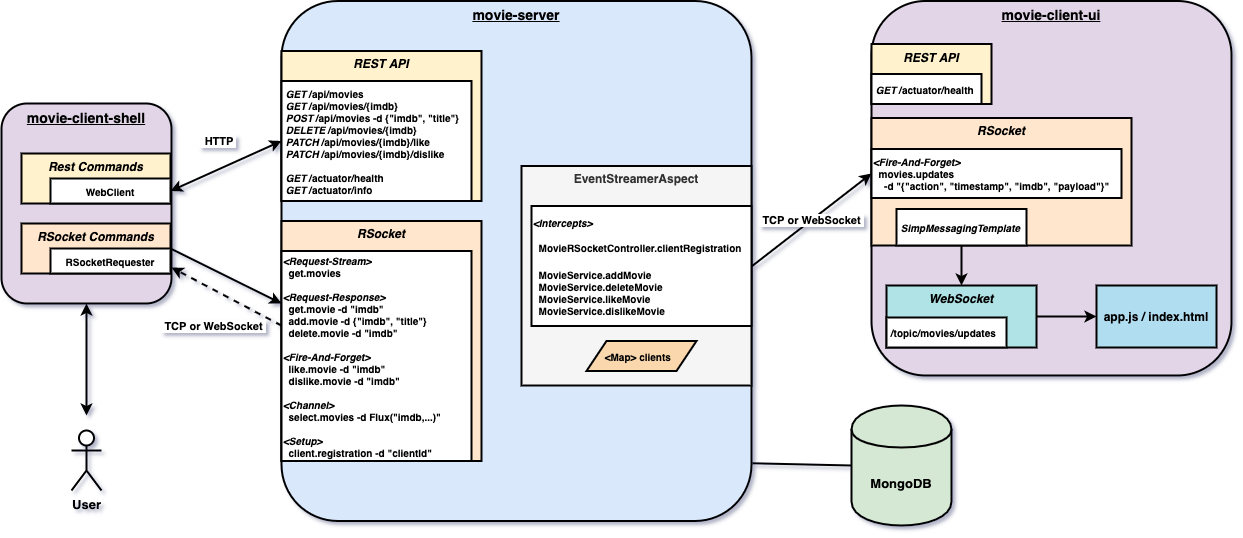

The diagram above was exported from draw.io. Its source (the exported page's mxGraphModel, read from the mxfile embedded in the PNG):
<mxGraphModel dx="1123" dy="753" grid="1" gridSize="10" guides="1" tooltips="1" connect="1" arrows="1" fold="1" page="1" pageScale="1" pageWidth="850" pageHeight="1100" math="0" shadow="1">
  <root>
    <mxCell id="0" />
    <mxCell id="1" parent="0" />
    <mxCell id="YydQUhg_v_5kmP6T5Lx2-1" value="&lt;b&gt;&lt;font&gt;&lt;font style=&quot;font-size: 14px&quot;&gt;&lt;u&gt;movie-client-shell&lt;/u&gt;&lt;/font&gt;&lt;br&gt;&lt;/font&gt;&lt;/b&gt;" style="rounded=1;whiteSpace=wrap;html=1;strokeWidth=2;verticalAlign=top;fillColor=#e1d5e7;glass=0;" parent="1" vertex="1">
      <mxGeometry x="100" y="128" width="170" height="200" as="geometry" />
    </mxCell>
    <mxCell id="YydQUhg_v_5kmP6T5Lx2-2" value="&lt;b&gt;&lt;font style=&quot;font-size: 14px&quot;&gt;&lt;u&gt;movie-server&lt;/u&gt;&lt;/font&gt;&lt;/b&gt;" style="rounded=1;whiteSpace=wrap;html=1;strokeWidth=2;verticalAlign=top;fillColor=#dae8fc;sketch=0;arcSize=12;" parent="1" vertex="1">
      <mxGeometry x="380" y="25.5" width="470" height="520" as="geometry" />
    </mxCell>
    <mxCell id="YydQUhg_v_5kmP6T5Lx2-3" value="&lt;b&gt;&lt;font style=&quot;font-size: 13px&quot;&gt;MongoDB&lt;/font&gt;&lt;/b&gt;" style="shape=cylinder;whiteSpace=wrap;html=1;boundedLbl=1;backgroundOutline=1;strokeWidth=2;fillColor=#d5e8d4;" parent="1" vertex="1">
      <mxGeometry x="950" y="430" width="100" height="120" as="geometry" />
    </mxCell>
    <mxCell id="YydQUhg_v_5kmP6T5Lx2-4" value="&lt;b&gt;&lt;font style=&quot;font-size: 13px&quot;&gt;User&lt;/font&gt;&lt;/b&gt;" style="shape=umlActor;verticalLabelPosition=bottom;verticalAlign=top;html=1;outlineConnect=0;strokeWidth=2;" parent="1" vertex="1">
      <mxGeometry x="170" y="455" width="30" height="60" as="geometry" />
    </mxCell>
    <mxCell id="YydQUhg_v_5kmP6T5Lx2-6" value="" style="endArrow=classic;startArrow=classic;html=1;strokeWidth=2;entryX=0.5;entryY=1;entryDx=0;entryDy=0;" parent="1" target="YydQUhg_v_5kmP6T5Lx2-1" edge="1">
      <mxGeometry width="50" height="50" relative="1" as="geometry">
        <mxPoint x="185" y="440" as="sourcePoint" />
        <mxPoint x="110" y="168" as="targetPoint" />
      </mxGeometry>
    </mxCell>
    <mxCell id="YydQUhg_v_5kmP6T5Lx2-7" value="&lt;b&gt;&lt;i&gt;REST API&lt;/i&gt;&lt;/b&gt;" style="rounded=0;whiteSpace=wrap;html=1;strokeWidth=2;fillColor=#fff2cc;verticalAlign=top;" parent="1" vertex="1">
      <mxGeometry x="380" y="75.5" width="200" height="150" as="geometry" />
    </mxCell>
    <mxCell id="YydQUhg_v_5kmP6T5Lx2-10" value="&lt;b&gt;&lt;i&gt;RSocket&lt;/i&gt;&lt;/b&gt;" style="rounded=0;whiteSpace=wrap;html=1;strokeWidth=2;fillColor=#ffe6cc;verticalAlign=top;" parent="1" vertex="1">
      <mxGeometry x="380" y="245.5" width="200" height="240" as="geometry" />
    </mxCell>
    <mxCell id="YydQUhg_v_5kmP6T5Lx2-11" value="&lt;b&gt;&lt;i&gt;Rest Commands&lt;/i&gt;&lt;/b&gt;" style="rounded=0;whiteSpace=wrap;html=1;strokeWidth=2;fillColor=#fff2cc;horizontal=1;verticalAlign=top;" parent="1" vertex="1">
      <mxGeometry x="120" y="178" width="149" height="50" as="geometry" />
    </mxCell>
    <mxCell id="YydQUhg_v_5kmP6T5Lx2-12" value="&lt;b&gt;&lt;i&gt;RSocket Commands&lt;/i&gt;&lt;/b&gt;" style="rounded=0;whiteSpace=wrap;html=1;strokeWidth=2;fillColor=#ffe6cc;verticalAlign=top;" parent="1" vertex="1">
      <mxGeometry x="120" y="248" width="149" height="50" as="geometry" />
    </mxCell>
    <mxCell id="byhu56-20yun78oPUgXA-1" value="&lt;b&gt;&lt;font&gt;&lt;font style=&quot;font-size: 14px&quot;&gt;&lt;u&gt;movie-client-ui&lt;/u&gt;&lt;/font&gt;&lt;br&gt;&lt;/font&gt;&lt;/b&gt;" style="rounded=1;whiteSpace=wrap;html=1;strokeWidth=2;verticalAlign=top;fillColor=#e1d5e7;" parent="1" vertex="1">
      <mxGeometry x="970" y="25.5" width="360" height="374.5" as="geometry" />
    </mxCell>
    <mxCell id="byhu56-20yun78oPUgXA-3" value="&lt;b&gt;&lt;i&gt;WebSocket&lt;/i&gt;&lt;/b&gt;" style="rounded=0;whiteSpace=wrap;html=1;strokeWidth=2;fillColor=#b0e3e6;verticalAlign=top;" parent="1" vertex="1">
      <mxGeometry x="985" y="310" width="150" height="62" as="geometry" />
    </mxCell>
    <mxCell id="byhu56-20yun78oPUgXA-4" value="&lt;b&gt;EventStreamerAspect&lt;/b&gt;&lt;br&gt;&lt;br&gt;" style="rounded=0;whiteSpace=wrap;html=1;strokeWidth=2;fillColor=#f5f5f5;fontColor=#333333;verticalAlign=top;" parent="1" vertex="1">
      <mxGeometry x="620" y="190.5" width="230" height="219.5" as="geometry" />
    </mxCell>
    <mxCell id="wIW5x_j_G6K_LbZhOXMN-1" value="&lt;b&gt;&lt;font style=&quot;font-size: 10px&quot;&gt;WebClient&lt;/font&gt;&lt;/b&gt;" style="rounded=0;whiteSpace=wrap;html=1;strokeWidth=2;" vertex="1" parent="1">
      <mxGeometry x="149" y="203" width="120" height="25" as="geometry" />
    </mxCell>
    <mxCell id="wIW5x_j_G6K_LbZhOXMN-2" value="&lt;b&gt;&lt;font style=&quot;font-size: 10px&quot;&gt;RSocketRequester&lt;/font&gt;&lt;/b&gt;" style="rounded=0;whiteSpace=wrap;html=1;strokeWidth=2;" vertex="1" parent="1">
      <mxGeometry x="149" y="273" width="120" height="25" as="geometry" />
    </mxCell>
    <mxCell id="wIW5x_j_G6K_LbZhOXMN-3" value="&lt;div style=&quot;font-size: 10px&quot;&gt;&lt;font style=&quot;font-size: 10px&quot;&gt;&lt;b&gt;&lt;i&gt;&amp;nbsp;GET&lt;/i&gt; /api/movies&lt;/b&gt;&lt;/font&gt;&lt;/div&gt;&lt;div style=&quot;font-size: 10px&quot;&gt;&lt;font style=&quot;font-size: 10px&quot;&gt;&lt;b&gt;&lt;i&gt;&amp;nbsp;GET&lt;/i&gt; /api/movies/{imdb}&lt;/b&gt;&lt;/font&gt;&lt;/div&gt;&lt;div style=&quot;font-size: 10px&quot;&gt;&lt;font style=&quot;font-size: 10px&quot;&gt;&lt;b&gt;&lt;i&gt;&amp;nbsp;POST&lt;/i&gt; /api/movies -d {&quot;imdb&quot;, &quot;title&quot;}&lt;/b&gt;&lt;/font&gt;&lt;/div&gt;&lt;div style=&quot;font-size: 10px&quot;&gt;&lt;font style=&quot;font-size: 10px&quot;&gt;&lt;b&gt;&lt;i&gt;&amp;nbsp;DELETE&lt;/i&gt; /api/movies/{imdb}&lt;/b&gt;&lt;/font&gt;&lt;/div&gt;&lt;div style=&quot;font-size: 10px&quot;&gt;&lt;font style=&quot;font-size: 10px&quot;&gt;&lt;b&gt;&lt;i&gt;&amp;nbsp;PATCH&lt;/i&gt; /api/movies/{imdb}/like&lt;/b&gt;&lt;/font&gt;&lt;/div&gt;&lt;div style=&quot;font-size: 10px&quot;&gt;&lt;font style=&quot;font-size: 10px&quot;&gt;&lt;b&gt;&lt;i&gt;&amp;nbsp;PATCH&lt;/i&gt; /api/movies/{imdb}/dislike&lt;/b&gt;&lt;/font&gt;&lt;/div&gt;&lt;div style=&quot;font-size: 10px&quot;&gt;&lt;font style=&quot;font-size: 10px&quot;&gt;&lt;b&gt;&lt;br&gt;&lt;/b&gt;&lt;/font&gt;&lt;/div&gt;&lt;div style=&quot;font-size: 10px&quot;&gt;&lt;font style=&quot;font-size: 10px&quot;&gt;&lt;b&gt;&lt;i&gt;&amp;nbsp;GET&lt;/i&gt; /actuator/health&lt;/b&gt;&lt;/font&gt;&lt;/div&gt;&lt;div style=&quot;font-size: 10px&quot;&gt;&lt;font style=&quot;font-size: 10px&quot;&gt;&lt;b&gt;&lt;i&gt;&amp;nbsp;GET&lt;/i&gt; /actuator/info&lt;/b&gt;&lt;/font&gt;&lt;/div&gt;" style="rounded=0;whiteSpace=wrap;html=1;strokeWidth=2;align=left;" vertex="1" parent="1">
      <mxGeometry x="380" y="105.5" width="190" height="120" as="geometry" />
    </mxCell>
    <mxCell id="wIW5x_j_G6K_LbZhOXMN-4" value="&lt;div style=&quot;font-size: 10px&quot;&gt;&lt;div&gt;&lt;i&gt;&lt;b&gt;&amp;lt;Request-Stream&amp;gt;&lt;/b&gt;&lt;/i&gt;&lt;/div&gt;&lt;div&gt;&lt;b&gt;&amp;nbsp; get.movies&lt;br&gt;&lt;br&gt;&lt;/b&gt;&lt;/div&gt;&lt;div&gt;&lt;i&gt;&lt;b&gt;&amp;lt;Request-Response&amp;gt;&lt;/b&gt;&lt;/i&gt;&lt;/div&gt;&lt;div&gt;&lt;b&gt;&amp;nbsp; get.movie -d &quot;imdb&quot;&lt;/b&gt;&lt;/div&gt;&lt;div&gt;&lt;b&gt;&amp;nbsp; add.movie -d {&quot;imdb&quot;, &quot;title&quot;}&lt;/b&gt;&lt;/div&gt;&lt;div&gt;&lt;b&gt;&amp;nbsp; delete.movie -d &quot;imdb&quot;&lt;/b&gt;&lt;/div&gt;&lt;div&gt;&lt;b&gt;&lt;br&gt;&lt;/b&gt;&lt;/div&gt;&lt;div&gt;&lt;i&gt;&lt;b&gt;&amp;lt;Fire-And-Forget&amp;gt;&lt;/b&gt;&lt;/i&gt;&lt;/div&gt;&lt;div&gt;&lt;b&gt;&amp;nbsp; like.movie -d &quot;imdb&quot;&lt;/b&gt;&lt;/div&gt;&lt;div&gt;&lt;b&gt;&amp;nbsp; dislike.movie -d &quot;imdb&quot;&lt;/b&gt;&lt;/div&gt;&lt;div&gt;&lt;b&gt;&lt;br&gt;&lt;/b&gt;&lt;/div&gt;&lt;div&gt;&lt;i&gt;&lt;b&gt;&amp;lt;Channel&amp;gt;&lt;/b&gt;&lt;/i&gt;&lt;/div&gt;&lt;div&gt;&lt;b&gt;&amp;nbsp; select.movies -d Flux(&quot;imdb,...)&quot;&lt;/b&gt;&lt;/div&gt;&lt;div&gt;&lt;b&gt;&lt;br&gt;&lt;/b&gt;&lt;/div&gt;&lt;div&gt;&lt;i&gt;&lt;b&gt;&amp;lt;Setup&amp;gt;&lt;/b&gt;&lt;/i&gt;&lt;/div&gt;&lt;div&gt;&lt;b&gt;&amp;nbsp; client.registration -d &quot;clientId&quot;&lt;/b&gt;&lt;/div&gt;&lt;/div&gt;" style="rounded=0;whiteSpace=wrap;html=1;strokeWidth=2;align=left;" vertex="1" parent="1">
      <mxGeometry x="380" y="275.5" width="190" height="210" as="geometry" />
    </mxCell>
    <mxCell id="wIW5x_j_G6K_LbZhOXMN-5" value="&lt;b&gt;&lt;i&gt;RSocket&lt;/i&gt;&lt;/b&gt;" style="rounded=0;whiteSpace=wrap;html=1;strokeWidth=2;fillColor=#ffe6cc;verticalAlign=top;" vertex="1" parent="1">
      <mxGeometry x="970" y="142.5" width="260" height="127.5" as="geometry" />
    </mxCell>
    <mxCell id="wIW5x_j_G6K_LbZhOXMN-6" value="&lt;div style=&quot;font-size: 10px&quot;&gt;&lt;div style=&quot;font-size: 10px&quot;&gt;&lt;i&gt;&lt;b&gt;&amp;lt;Fire-And-Forget&amp;gt;&lt;/b&gt;&lt;/i&gt;&lt;br&gt;&lt;/div&gt;&lt;div&gt;&lt;span style=&quot;font-size: 10px&quot;&gt;&lt;b&gt;&amp;nbsp; movies.updates&amp;nbsp;&lt;/b&gt;&lt;/span&gt;&lt;/div&gt;&lt;div&gt;&lt;span style=&quot;font-size: 10px&quot;&gt;&lt;b&gt;&amp;nbsp; &amp;nbsp; -d &quot;{&quot;action&quot;, &quot;timestamp&quot;, &quot;imdb&quot;, &quot;payload&quot;}&quot;&lt;/b&gt;&lt;/span&gt;&lt;b style=&quot;font-size: 10px&quot;&gt;&amp;nbsp;&amp;nbsp;&lt;/b&gt;&lt;/div&gt;&lt;/div&gt;" style="rounded=0;whiteSpace=wrap;html=1;strokeWidth=2;align=left;" vertex="1" parent="1">
      <mxGeometry x="970" y="173.5" width="250" height="49" as="geometry" />
    </mxCell>
    <mxCell id="wIW5x_j_G6K_LbZhOXMN-8" value="&lt;b&gt;&lt;i&gt;REST API&lt;/i&gt;&lt;/b&gt;" style="rounded=0;whiteSpace=wrap;html=1;strokeWidth=2;fillColor=#fff2cc;verticalAlign=top;" vertex="1" parent="1">
      <mxGeometry x="970" y="68.5" width="120" height="60" as="geometry" />
    </mxCell>
    <mxCell id="wIW5x_j_G6K_LbZhOXMN-9" value="&lt;div style=&quot;font-size: 10px&quot;&gt;&lt;b&gt;&lt;i&gt;&amp;nbsp;GET&lt;/i&gt; /actuator/health&lt;/b&gt;&lt;/div&gt;" style="rounded=0;whiteSpace=wrap;html=1;strokeWidth=2;align=left;" vertex="1" parent="1">
      <mxGeometry x="970" y="98.5" width="110" height="30" as="geometry" />
    </mxCell>
    <mxCell id="wIW5x_j_G6K_LbZhOXMN-10" value="&lt;div&gt;&lt;div style=&quot;font-size: 10px&quot;&gt;&lt;b&gt;&lt;i&gt;&amp;lt;Intercepts&amp;gt;&lt;/i&gt;&lt;/b&gt;&lt;/div&gt;&lt;div style=&quot;font-size: 10px&quot;&gt;&lt;b&gt;&lt;br&gt;&lt;/b&gt;&lt;/div&gt;&lt;div&gt;&lt;b style=&quot;font-size: 10px&quot;&gt;&amp;nbsp;&amp;nbsp;&lt;/b&gt;&lt;span style=&quot;font-size: 10px&quot;&gt;&lt;b&gt;MovieRSocketController.clientRegistration&lt;/b&gt;&lt;/span&gt;&lt;/div&gt;&lt;div&gt;&lt;span style=&quot;font-size: 10px&quot;&gt;&lt;b&gt;&lt;br&gt;&lt;/b&gt;&lt;/span&gt;&lt;/div&gt;&lt;div style=&quot;font-size: 10px&quot;&gt;&lt;b&gt;&amp;nbsp; MovieService.addMovie&lt;/b&gt;&lt;/div&gt;&lt;div style=&quot;font-size: 10px&quot;&gt;&lt;b&gt;&amp;nbsp; MovieService.deleteMovie&lt;/b&gt;&lt;b&gt;&lt;br&gt;&lt;/b&gt;&lt;/div&gt;&lt;div style=&quot;font-size: 10px&quot;&gt;&lt;b&gt;&amp;nbsp; MovieService.likeMovie&lt;/b&gt;&lt;b&gt;&lt;br&gt;&lt;/b&gt;&lt;/div&gt;&lt;div style=&quot;font-size: 10px&quot;&gt;&lt;b&gt;&amp;nbsp;&amp;nbsp;&lt;/b&gt;&lt;b&gt;MovieService.dislikeMovie&lt;/b&gt;&lt;/div&gt;&lt;/div&gt;" style="rounded=0;whiteSpace=wrap;html=1;strokeWidth=2;align=left;" vertex="1" parent="1">
      <mxGeometry x="630" y="230.5" width="220" height="120" as="geometry" />
    </mxCell>
    <mxCell id="wIW5x_j_G6K_LbZhOXMN-11" value="&lt;div&gt;&lt;span style=&quot;font-size: 10px&quot;&gt;&lt;b&gt;&amp;nbsp;/topic/movies/updates&lt;/b&gt;&lt;/span&gt;&lt;br&gt;&lt;/div&gt;" style="rounded=0;whiteSpace=wrap;html=1;strokeWidth=2;align=left;" vertex="1" parent="1">
      <mxGeometry x="985" y="342" width="120" height="30" as="geometry" />
    </mxCell>
    <mxCell id="wIW5x_j_G6K_LbZhOXMN-12" value="&lt;b&gt;app.js / index.html&lt;/b&gt;" style="rounded=0;whiteSpace=wrap;html=1;strokeWidth=2;fillColor=#b1ddf0;verticalAlign=middle;" vertex="1" parent="1">
      <mxGeometry x="1195" y="310" width="120" height="62" as="geometry" />
    </mxCell>
    <mxCell id="wIW5x_j_G6K_LbZhOXMN-13" value="" style="endArrow=classic;startArrow=classic;html=1;exitX=1;exitY=0.5;exitDx=0;exitDy=0;entryX=0;entryY=0.5;entryDx=0;entryDy=0;strokeWidth=2;" edge="1" parent="1" source="wIW5x_j_G6K_LbZhOXMN-1" target="wIW5x_j_G6K_LbZhOXMN-3">
      <mxGeometry width="50" height="50" relative="1" as="geometry">
        <mxPoint x="300" y="210" as="sourcePoint" />
        <mxPoint x="350" y="160" as="targetPoint" />
      </mxGeometry>
    </mxCell>
    <mxCell id="wIW5x_j_G6K_LbZhOXMN-17" value="&lt;b&gt;&amp;nbsp; HTTP&amp;nbsp;&lt;/b&gt;" style="edgeLabel;html=1;align=center;verticalAlign=middle;resizable=0;points=[];" vertex="1" connectable="0" parent="wIW5x_j_G6K_LbZhOXMN-13">
      <mxGeometry x="-0.1239" y="4" relative="1" as="geometry">
        <mxPoint y="-24.59" as="offset" />
      </mxGeometry>
    </mxCell>
    <mxCell id="wIW5x_j_G6K_LbZhOXMN-14" value="" style="endArrow=classic;html=1;strokeWidth=2;exitX=1;exitY=0;exitDx=0;exitDy=0;entryX=0;entryY=0.25;entryDx=0;entryDy=0;" edge="1" parent="1" source="wIW5x_j_G6K_LbZhOXMN-2" target="wIW5x_j_G6K_LbZhOXMN-4">
      <mxGeometry width="50" height="50" relative="1" as="geometry">
        <mxPoint x="410" y="330" as="sourcePoint" />
        <mxPoint x="460" y="280" as="targetPoint" />
      </mxGeometry>
    </mxCell>
    <mxCell id="wIW5x_j_G6K_LbZhOXMN-18" value="&lt;b&gt;&amp;nbsp;TCP or WebSocket&amp;nbsp;&lt;/b&gt;" style="edgeLabel;html=1;align=center;verticalAlign=middle;resizable=0;points=[];" vertex="1" connectable="0" parent="wIW5x_j_G6K_LbZhOXMN-14">
      <mxGeometry x="-0.2346" y="1" relative="1" as="geometry">
        <mxPoint y="57.53" as="offset" />
      </mxGeometry>
    </mxCell>
    <mxCell id="wIW5x_j_G6K_LbZhOXMN-16" value="" style="endArrow=classic;html=1;strokeWidth=2;entryX=1;entryY=0.82;entryDx=0;entryDy=0;entryPerimeter=0;exitX=0;exitY=0.355;exitDx=0;exitDy=0;exitPerimeter=0;dashed=1;" edge="1" parent="1" source="wIW5x_j_G6K_LbZhOXMN-4" target="YydQUhg_v_5kmP6T5Lx2-1">
      <mxGeometry width="50" height="50" relative="1" as="geometry">
        <mxPoint x="410" y="330" as="sourcePoint" />
        <mxPoint x="460" y="280" as="targetPoint" />
      </mxGeometry>
    </mxCell>
    <mxCell id="wIW5x_j_G6K_LbZhOXMN-19" value="&lt;b&gt;&amp;nbsp;TCP or WebSocket&amp;nbsp;&lt;/b&gt;" style="endArrow=classic;html=1;strokeWidth=2;entryX=0;entryY=0.5;entryDx=0;entryDy=0;" edge="1" parent="1" target="wIW5x_j_G6K_LbZhOXMN-6">
      <mxGeometry width="50" height="50" relative="1" as="geometry">
        <mxPoint x="850" y="291" as="sourcePoint" />
        <mxPoint x="870" y="280" as="targetPoint" />
      </mxGeometry>
    </mxCell>
    <mxCell id="wIW5x_j_G6K_LbZhOXMN-20" value="" style="endArrow=none;html=1;strokeWidth=2;entryX=0;entryY=0.5;entryDx=0;entryDy=0;exitX=1.002;exitY=0.889;exitDx=0;exitDy=0;exitPerimeter=0;" edge="1" parent="1" source="YydQUhg_v_5kmP6T5Lx2-2" target="YydQUhg_v_5kmP6T5Lx2-3">
      <mxGeometry width="50" height="50" relative="1" as="geometry">
        <mxPoint x="860" y="540" as="sourcePoint" />
        <mxPoint x="910" y="490" as="targetPoint" />
      </mxGeometry>
    </mxCell>
    <mxCell id="wIW5x_j_G6K_LbZhOXMN-23" value="" style="endArrow=classic;html=1;strokeWidth=2;exitX=0.5;exitY=1;exitDx=0;exitDy=0;entryX=0.5;entryY=0;entryDx=0;entryDy=0;" edge="1" parent="1" source="wIW5x_j_G6K_LbZhOXMN-25" target="byhu56-20yun78oPUgXA-3">
      <mxGeometry width="50" height="50" relative="1" as="geometry">
        <mxPoint x="1150" y="440" as="sourcePoint" />
        <mxPoint x="1200" y="390" as="targetPoint" />
      </mxGeometry>
    </mxCell>
    <mxCell id="wIW5x_j_G6K_LbZhOXMN-24" value="" style="endArrow=classic;html=1;strokeWidth=2;exitX=1;exitY=0.5;exitDx=0;exitDy=0;entryX=0;entryY=0.5;entryDx=0;entryDy=0;" edge="1" parent="1" source="byhu56-20yun78oPUgXA-3" target="wIW5x_j_G6K_LbZhOXMN-12">
      <mxGeometry width="50" height="50" relative="1" as="geometry">
        <mxPoint x="1125" y="474" as="sourcePoint" />
        <mxPoint x="1175" y="424" as="targetPoint" />
      </mxGeometry>
    </mxCell>
    <mxCell id="wIW5x_j_G6K_LbZhOXMN-25" value="&lt;div&gt;&lt;span style=&quot;font-size: 10px&quot;&gt;&lt;b&gt;&lt;i&gt;&amp;nbsp;SimpMessagingTemplate&lt;/i&gt;&lt;/b&gt;&lt;/span&gt;&lt;br&gt;&lt;/div&gt;" style="rounded=0;whiteSpace=wrap;html=1;strokeWidth=2;align=left;" vertex="1" parent="1">
      <mxGeometry x="995" y="233.5" width="130" height="36.5" as="geometry" />
    </mxCell>
    <mxCell id="wIW5x_j_G6K_LbZhOXMN-26" value="&lt;font style=&quot;font-size: 10px&quot;&gt;&lt;b&gt;&amp;nbsp; &amp;nbsp; &amp;nbsp; &amp;lt;Map&amp;gt; clients&lt;/b&gt;&lt;/font&gt;" style="shape=parallelogram;perimeter=parallelogramPerimeter;whiteSpace=wrap;html=1;fixedSize=1;rounded=0;strokeWidth=2;align=left;fillColor=#fad7ac;" vertex="1" parent="1">
      <mxGeometry x="685" y="365.5" width="110" height="30" as="geometry" />
    </mxCell>
  </root>
</mxGraphModel>